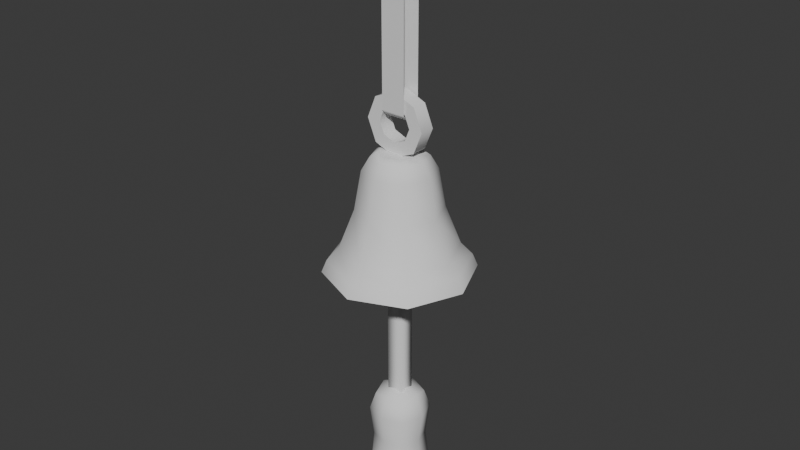 # Source: Doorbell.blend  (saved by Blender 4.5.90; exported with 4.5.12 LTS)
import bpy
from mathutils import Matrix  # noqa: F401  (used for matrix-valued properties, if any)

bpy.ops.wm.read_factory_settings(use_empty=True)
scene = bpy.context.scene
scene.name = 'Scene'

# ---- collections
col_doorbell = bpy.data.collections.new('Doorbell'); scene.collection.children.link(col_doorbell)

# ---- world
world_world = bpy.data.worlds.new('World'); scene.world = world_world
world_world.use_nodes = True; world_world.node_tree.nodes.clear()
_N = world_world.node_tree.nodes; _L = world_world.node_tree.links
n0 = _N.new('ShaderNodeOutputWorld'); n0.name = 'World Output'; n0.location = (300, 300)
n1 = _N.new('ShaderNodeBackground'); n1.name = 'Background'; n1.location = (10, 300)
n1.inputs[0].default_value = (0.05088, 0.05088, 0.05088, 1.0)
_L.new(n1.outputs[0], n0.inputs[0])
n0.is_active_output = True
world_world.color = (0.05088, 0.05088, 0.05088)
world_world.sun_shadow_jitter_overblur = 0.0

# ---- meshes
me_baseshape = bpy.data.meshes.new('BaseShape')
me_baseshape.from_pydata([(-3.256e-09, 1.419, -8.383), (1.003, 1.003, -8.383), (1.419, 0.0, -8.383), (1.003, -1.003, -8.383), (-3.256e-09, -1.419, -8.383), (-1.003, -1.003, -8.383), (-1.419, 0.0, -8.383), (-1.003, 1.003, -8.383), (0.0, 0.4808, -5.451), (0.34, 0.34, -5.451), (0.4808, -1.259e-09, -5.451), (0.34, -0.34, -5.451), (0.0, -0.4808, -5.451), (-0.34, -0.34, -5.451), (-0.4808, -1.259e-09, -5.451), (-0.34, 0.34, -5.451), (0.9862, 0.9862, -7.779), (1.395, 2.781e-09, -7.779), (0.9862, -0.9862, -7.779), (2.781e-09, -1.395, -7.779), (-0.9862, -0.9862, -7.779), (-1.395, 2.781e-09, -7.779), (-0.9862, 0.9862, -7.779), (2.781e-09, 1.395, -7.779), (5.764e-10, 1.675, -8.081), (1.184, 1.184, -8.081), (1.675, 1.464e-09, -8.081), (1.184, -1.184, -8.081), (5.764e-10, -1.675, -8.081), (-1.184, -1.184, -8.081), (-1.675, 1.464e-09, -8.081), (-1.184, 1.184, -8.081), (0.0, 0.6721, -5.57), (2.148e-10, 0.8599, -5.887), (0.6081, 0.6081, -5.887), (0.4752, 0.4752, -5.57), (0.8599, -8.689e-10, -5.887), (0.6721, -1.208e-09, -5.57), (0.6081, -0.6081, -5.887), (0.4752, -0.4752, -5.57), (2.148e-10, -0.8599, -5.887), (0.0, -0.6721, -5.57), (-0.6081, -0.6081, -5.887), (-0.4752, -0.4752, -5.57), (-0.8599, -8.689e-10, -5.887), (-0.6721, -1.208e-09, -5.57), (-0.6081, 0.6081, -5.887), (-0.4752, 0.4752, -5.57), (-3.272e-09, 1.801, -8.383), (1.273, 1.273, -8.383), (1.801, 0.0, -8.383), (1.273, -1.273, -8.383), (-3.272e-09, -1.801, -8.383), (-1.273, -1.273, -8.383), (-1.801, 0.0, -8.383), (-1.273, 1.273, -8.383), (2.589e-09, 0.6374, -6.833), (0.4507, 0.4507, -6.833), (0.6374, 4.052e-09, -6.833), (0.4507, -0.4507, -6.833), (2.589e-09, -0.6374, -6.833), (-0.4507, -0.4507, -6.833), (-0.6374, 4.052e-09, -6.833), (-0.4507, 0.4507, -6.833), (-0.726, 0.726, -6.833), (1.297e-09, 1.027, -6.833), (0.726, 0.726, -6.833), (1.027, 7.545e-10, -6.833), (0.726, -0.726, -6.833), (1.297e-09, -1.027, -6.833), (-0.726, -0.726, -6.833), (-1.027, 7.545e-10, -6.833), (-8.882e-16, -0.1875, -5.541), (-0.5303, -0.1875, -5.321), (-0.75, -0.1875, -4.791), (-0.5303, -0.1875, -4.261), (-8.882e-16, -0.1875, -4.041), (0.5303, -0.1875, -4.261), (0.75, -0.1875, -4.791), (0.5303, -0.1875, -5.321), (-0.2911, -0.1875, -5.082), (-8.882e-16, -0.1875, -5.203), (-0.4117, -0.1875, -4.791), (-0.2911, -0.1875, -4.5), (-8.882e-16, -0.1875, -4.379), (0.2911, -0.1875, -4.5), (0.4117, -0.1875, -4.791), (0.2911, -0.1875, -5.082), (-0.2911, 0.1875, -5.082), (-8.882e-16, 0.1875, -5.203), (-0.4117, 0.1875, -4.791), (-0.2911, 0.1875, -4.5), (-8.882e-16, 0.1875, -4.379), (0.2911, 0.1875, -4.5), (0.4117, 0.1875, -4.791), (0.2911, 0.1875, -5.082), (-0.5303, 0.1875, -5.321), (-8.882e-16, 0.1875, -5.541), (-0.75, 0.1875, -4.791), (-0.5303, 0.1875, -4.261), (-8.882e-16, 0.1875, -4.041), (0.5303, 0.1875, -4.261), (0.75, 0.1875, -4.791), (0.5303, 0.1875, -5.321), (0.2973, 0.2344, -4.5), (-0.2973, 0.2344, -4.5), (0.2973, 0.2344, 0.0), (-0.2973, 0.2344, 0.0), (0.2973, -0.2344, 0.0), (0.2973, -0.2344, -4.5), (-0.2973, -0.2344, -4.5), (-0.2973, -0.2344, 0.0), (-0.2973, -0.1025, -4.641), (-0.2973, 0.1025, -4.641), (0.2973, 0.1025, -4.641), (0.2973, -0.1025, -4.641)], [], [(6, 7, 63, 62), (31, 22, 23, 24), (30, 21, 22, 31), (29, 20, 21, 30), (28, 19, 20, 29), (27, 18, 19, 28), (26, 17, 18, 27), (25, 16, 17, 26), (24, 23, 16, 25), (9, 8, 15, 14, 13, 12, 11, 10), (48, 24, 25, 49), (49, 25, 26, 50), (50, 26, 27, 51), (51, 27, 28, 52), (52, 28, 29, 53), (53, 29, 30, 54), (54, 30, 31, 55), (55, 31, 24, 48), (47, 32, 33, 46), (45, 47, 46, 44), (43, 45, 44, 42), (41, 43, 42, 40), (39, 41, 40, 38), (37, 39, 38, 36), (35, 37, 36, 34), (32, 35, 34, 33), (64, 46, 33, 65), (47, 15, 8, 32), (65, 33, 34, 66), (32, 8, 9, 35), (66, 34, 36, 67), (35, 9, 10, 37), (67, 36, 38, 68), (37, 10, 11, 39), (68, 38, 40, 69), (39, 11, 12, 41), (69, 40, 42, 70), (41, 12, 13, 43), (70, 42, 44, 71), (43, 13, 14, 45), (71, 44, 46, 64), (45, 14, 15, 47), (1, 0, 48, 49), (2, 1, 49, 50), (3, 2, 50, 51), (4, 3, 51, 52), (5, 4, 52, 53), (6, 5, 53, 54), (7, 6, 54, 55), (0, 7, 55, 48), (56, 57, 58, 59, 60, 61, 62, 63), (4, 5, 61, 60), (2, 3, 59, 58), (0, 1, 57, 56), (7, 0, 56, 63), (5, 6, 62, 61), (3, 4, 60, 59), (1, 2, 58, 57), (21, 71, 64, 22), (20, 70, 71, 21), (19, 69, 70, 20), (18, 68, 69, 19), (17, 67, 68, 18), (16, 66, 67, 17), (23, 65, 66, 16), (22, 64, 65, 23), (89, 88, 96, 97), (81, 72, 73, 80), (80, 73, 74, 82), (82, 74, 75, 83), (83, 75, 76, 84), (84, 76, 77, 85), (85, 77, 78, 86), (86, 78, 79, 87), (87, 79, 72, 81), (88, 90, 98, 96), (90, 91, 99, 98), (91, 92, 100, 99), (92, 93, 101, 100), (93, 94, 102, 101), (94, 95, 103, 102), (95, 89, 97, 103), (84, 85, 93, 92), (77, 76, 100, 101), (85, 86, 94, 93), (78, 77, 101, 102), (86, 87, 95, 94), (79, 78, 102, 103), (87, 81, 89, 95), (81, 80, 88, 89), (72, 79, 103, 97), (73, 72, 97, 96), (80, 82, 90, 88), (74, 73, 96, 98), (82, 83, 91, 90), (75, 74, 98, 99), (83, 84, 92, 91), (76, 75, 99, 100), (104, 106, 107, 105), (109, 110, 111, 108), (112, 115, 114, 113), (115, 112, 110, 109), (104, 105, 113, 114)])
me_baseshape.polygons.foreach_set('use_smooth', [True] * 103)
_k = set([(0, 1), (0, 7), (1, 2), (2, 3), (3, 4), (4, 5), (5, 6), (6, 7), (48, 49), (48, 55), (49, 50), (50, 51), (51, 52), (52, 53), (53, 54), (54, 55), (72, 73), (72, 79), (73, 74), (74, 75), (75, 76), (76, 77), (77, 78), (78, 79), (80, 81), (80, 82), (81, 87), (82, 83), (83, 84), (84, 85), (85, 86), (86, 87), (88, 89), (88, 90), (89, 95), (90, 91), (91, 92), (92, 93), (93, 94), (94, 95), (96, 97), (96, 98), (97, 103), (98, 99), (99, 100), (100, 101), (101, 102), (102, 103)])
me_baseshape.attributes.new('sharp_edge', 'BOOLEAN', 'EDGE').data.foreach_set('value', [ (min(e.vertices), max(e.vertices)) in _k for e in me_baseshape.edges])
_uv = me_baseshape.uv_layers.new(name='UVMap')
_uv.uv.foreach_set('vector', [0.56, 0.25, 0.6156, 0.3844, 0.6156, 0.3844, 0.56, 0.25, 0.125, 0.5448, 0.125, 0.5895, 0.0, 0.5895, 0.0, 0.5448, 0.25, 0.5448, 0.25, 0.5895, 0.125, 0.5895, 0.125, 0.5448, 0.375, 0.5448, 0.375, 0.5895, 0.25, 0.5895, 0.25, 0.5448, 0.5, 0.5448, 0.5, 0.5895, 0.375, 0.5895, 0.375, 0.5448, 0.625, 0.5448, 0.625, 0.5895, 0.5, 0.5895, 0.5, 0.5448, 0.75, 0.5448, 0.75, 0.5895, 0.625, 0.5895, 0.625, 0.5448, 0.875, 0.5448, 0.875, 0.5895, 0.75, 0.5895, 0.75, 0.5448, 1.0, 0.5448, 1.0, 0.5895, 0.875, 0.5895, 0.875, 0.5448, 0.3906, 0.3906, 0.25, 0.4488, 0.1094, 0.3906, 0.05122, 0.25, 0.1094, 0.1094, 0.25, 0.05122, 0.3906, 0.1094, 0.4488, 0.25, 1.0, 0.5, 1.0, 0.5448, 0.875, 0.5448, 0.875, 0.5, 0.875, 0.5, 0.875, 0.5448, 0.75, 0.5448, 0.75, 0.5, 0.75, 0.5, 0.75, 0.5448, 0.625, 0.5448, 0.625, 0.5, 0.625, 0.5, 0.625, 0.5448, 0.5, 0.5448, 0.5, 0.5, 0.5, 0.5, 0.5, 0.5448, 0.375, 0.5448, 0.375, 0.5, 0.375, 0.5, 0.375, 0.5448, 0.25, 0.5448, 0.25, 0.5, 0.25, 0.5, 0.25, 0.5448, 0.125, 0.5448, 0.125, 0.5, 0.125, 0.5, 0.125, 0.5448, 0.0, 0.5448, 0.0, 0.5, 0.1185, 0.7201, 0.1048, 0.7445, 0.0, 0.9248, 0.125, 0.9248, 0.1666, 0.6611, 0.1185, 0.7201, 0.125, 0.9248, 0.25, 0.9248, 0.2636, 0.6022, 0.1666, 0.6611, 0.25, 0.9248, 0.375, 0.9248, 0.3952, 0.5778, 0.2636, 0.6022, 0.375, 0.9248, 0.5, 0.9248, 0.5267, 0.6022, 0.3952, 0.5778, 0.5, 0.9248, 0.625, 0.9248, 0.6237, 0.6611, 0.5267, 0.6022, 0.625, 0.9248, 0.75, 0.9248, 0.6718, 0.7201, 0.6237, 0.6611, 0.75, 0.9248, 0.875, 0.9248, 0.6855, 0.7445, 0.6718, 0.7201, 0.875, 0.9248, 1.0, 0.9248, 0.125, 0.7571, 0.125, 0.9248, 0.0, 0.9248, 0.0, 0.7571, 0.1185, 0.7201, 0.1094, 0.3906, 0.25, 0.4488, 0.1048, 0.7445, 1.0, 0.7571, 1.0, 0.9248, 0.875, 0.9248, 0.875, 0.7571, 0.6855, 0.7445, 0.25, 0.4488, 0.3906, 0.3906, 0.6718, 0.7201, 0.875, 0.7571, 0.875, 0.9248, 0.75, 0.9248, 0.75, 0.7571, 0.6718, 0.7201, 0.3906, 0.3906, 0.4488, 0.25, 0.6237, 0.6611, 0.75, 0.7571, 0.75, 0.9248, 0.625, 0.9248, 0.625, 0.7571, 0.6237, 0.6611, 0.4488, 0.25, 0.3906, 0.1094, 0.5267, 0.6022, 0.625, 0.7571, 0.625, 0.9248, 0.5, 0.9248, 0.5, 0.7571, 0.5267, 0.6022, 0.3906, 0.1094, 0.25, 0.05122, 0.3952, 0.5778, 0.5, 0.7571, 0.5, 0.9248, 0.375, 0.9248, 0.375, 0.7571, 0.3952, 0.5778, 0.25, 0.05122, 0.1094, 0.1094, 0.2636, 0.6022, 0.375, 0.7571, 0.375, 0.9248, 0.25, 0.9248, 0.25, 0.7571, 0.2636, 0.6022, 0.1094, 0.1094, 0.05122, 0.25, 0.1666, 0.6611, 0.25, 0.7571, 0.25, 0.9248, 0.125, 0.9248, 0.125, 0.7571, 0.1666, 0.6611, 0.05122, 0.25, 0.1094, 0.3906, 0.1185, 0.7201, 0.8844, 0.3844, 0.75, 0.44, 0.75, 0.49, 0.9197, 0.4197, 0.94, 0.25, 0.8844, 0.3844, 0.9197, 0.4197, 0.99, 0.25, 0.8844, 0.1156, 0.94, 0.25, 0.99, 0.25, 0.9197, 0.08029, 0.75, 0.05999, 0.8844, 0.1156, 0.9197, 0.08029, 0.75, 0.01, 0.6156, 0.1156, 0.75, 0.05999, 0.75, 0.01, 0.5803, 0.08029, 0.56, 0.25, 0.6156, 0.1156, 0.5803, 0.08029, 0.51, 0.25, 0.6156, 0.3844, 0.56, 0.25, 0.51, 0.25, 0.5803, 0.4197, 0.75, 0.44, 0.6156, 0.3844, 0.5803, 0.4197, 0.75, 0.49, 0.75, 0.44, 0.8844, 0.3844, 0.94, 0.25, 0.8844, 0.1156, 0.75, 0.05999, 0.6156, 0.1156, 0.56, 0.25, 0.6156, 0.3844, 0.75, 0.05999, 0.6156, 0.1156, 0.6156, 0.1156, 0.75, 0.05999, 0.94, 0.25, 0.8844, 0.1156, 0.8844, 0.1156, 0.94, 0.25, 0.75, 0.44, 0.8844, 0.3844, 0.8844, 0.3844, 0.75, 0.44, 0.6156, 0.3844, 0.75, 0.44, 0.75, 0.44, 0.6156, 0.3844, 0.6156, 0.1156, 0.56, 0.25, 0.56, 0.25, 0.6156, 0.1156, 0.8844, 0.1156, 0.75, 0.05999, 0.75, 0.05999, 0.8844, 0.1156, 0.8844, 0.3844, 0.94, 0.25, 0.94, 0.25, 0.8844, 0.3844, 0.25, 0.5895, 0.25, 0.7571, 0.125, 0.7571, 0.125, 0.5895, 0.375, 0.5895, 0.375, 0.7571, 0.25, 0.7571, 0.25, 0.5895, 0.5, 0.5895, 0.5, 0.7571, 0.375, 0.7571, 0.375, 0.5895, 0.625, 0.5895, 0.625, 0.7571, 0.5, 0.7571, 0.5, 0.5895, 0.75, 0.5895, 0.75, 0.7571, 0.625, 0.7571, 0.625, 0.5895, 0.875, 0.5895, 0.875, 0.7571, 0.75, 0.7571, 0.75, 0.5895, 1.0, 0.5895, 1.0, 0.7571, 0.875, 0.7571, 0.875, 0.5895, 0.125, 0.5895, 0.125, 0.7571, 0.0, 0.7571, 0.0, 0.5895, 0.0, 0.0, 0.0, 0.0, 0.0, 0.0, 0.0, 0.0, 0.0, 0.0, 0.0, 0.0, 0.0, 0.0, 0.0, 0.0, 0.0, 0.0, 0.0, 0.0, 0.0, 0.0, 0.0, 0.0, 0.0, 0.0, 0.0, 0.0, 0.0, 0.0, 0.0, 0.0, 0.0, 0.0, 0.0, 0.0, 0.0, 0.0, 0.0, 0.0, 0.0, 0.0, 0.0, 0.0, 0.0, 0.0, 0.0, 0.0, 0.0, 0.0, 0.0, 0.0, 0.0, 0.0, 0.0, 0.0, 0.0, 0.0, 0.0, 0.0, 0.0, 0.0, 0.0, 0.0, 0.0, 0.0, 0.0, 0.0, 0.0, 0.0, 0.0, 0.0, 0.0, 0.0, 0.0, 0.0, 0.0, 0.0, 0.0, 0.0, 0.0, 0.0, 0.0, 0.0, 0.0, 0.0, 0.0, 0.0, 0.0, 0.0, 0.0, 0.0, 0.0, 0.0, 0.0, 0.0, 0.0, 0.0, 0.0, 0.0, 0.0, 0.0, 0.0, 0.0, 0.0, 0.0, 0.0, 0.0, 0.0, 0.0, 0.0, 0.0, 0.0, 0.0, 0.0, 0.0, 0.0, 0.0, 0.0, 0.0, 0.0, 0.0, 0.0, 0.0, 0.0, 0.0, 0.0, 0.0, 0.0, 0.0, 0.0, 0.0, 0.0, 0.0, 0.0, 0.0, 0.0, 0.0, 0.0, 0.0, 0.0, 0.0, 0.0, 0.0, 0.0, 0.0, 0.0, 0.0, 0.0, 0.0, 0.0, 0.0, 0.0, 0.0, 0.0, 0.0, 0.0, 0.0, 0.0, 0.0, 0.0, 0.0, 0.0, 0.0, 0.0, 0.0, 0.0, 0.0, 0.0, 0.0, 0.0, 0.0, 0.0, 0.0, 0.0, 0.0, 0.0, 0.0, 0.0, 0.0, 0.0, 0.0, 0.0, 0.0, 0.0, 0.0, 0.0, 0.0, 0.0, 0.0, 0.0, 0.0, 0.0, 0.0, 0.0, 0.0, 0.0, 0.0, 0.0, 0.0, 0.0, 0.0, 0.0, 0.0, 0.0, 0.0, 0.0, 0.0, 0.0, 0.0, 0.0, 0.0, 0.0, 0.0, 0.0, 0.0, 0.0, 0.0, 0.0, 0.0, 0.0, 0.0, 0.0, 0.0, 0.0, 0.0, 0.0, 0.0, 0.0, 0.0, 0.0, 0.0, 0.0, 0.0, 0.0, 0.0, 0.0, 0.0, 0.0, 0.0, 0.0, 0.0, 0.0, 0.0, 0.0, 0.0, 0.0, 0.0, 0.0, 0.0, 0.0, 0.0, 0.0, 0.0, 0.0, 0.0, 0.0, 0.0, 0.0, 1.0, 1.0, 1.0, 1.0, 0.0, 0.0, 0.0, 1.0, 0.0, 1.0, 1.0, 0.0, 1.0, 1.0, 0.0, 0.0, 0.0, 0.0, 0.0, 1.0, 0.0, 0.0, 0.0, 1.0, 0.0, 1.0, 0.0, 0.0, 0.0, 0.0, 0.0, 1.0, 0.0, 1.0, 0.0, 0.0, 0.0])
me_baseshape.update()
me_bellshape = bpy.data.meshes.new('BellShape')
me_bellshape.from_pydata([(0.4175, -0.4175, 5.51), (0.4175, 0.4175, 5.51), (-0.4175, -0.4175, 5.51), (-0.4175, 0.4175, 5.51), (0.5196, -3.576e-07, 5.612), (0.5196, -0.5196, 5.092), (0.5196, 0.5196, 5.092), (-7.673e-08, 0.5196, 5.612), (-0.5196, 0.5196, 5.092), (-0.5196, -3.576e-07, 5.612), (-0.5196, -0.5196, 5.092), (-7.372e-08, -0.5196, 5.612), (0.7005, -1.192e-07, 5.092), (-3.373e-08, 0.7005, 5.092), (-0.7005, -1.192e-07, 5.092), (-4.113e-08, -0.7005, 5.092), (-8.953e-08, -3.576e-07, 5.793), (1.741e-07, -0.7833, 2.954), (-0.7833, 3.576e-07, 2.954), (2.034e-07, 0.7833, 2.954), (0.7833, 3.576e-07, 2.954), (-0.6249, 0.6249, 2.954), (-0.6249, -0.6249, 2.954), (0.6249, 0.6249, 2.954), (0.6249, -0.6249, 2.954), (0.3124, -0.7041, 3.179), (-0.3124, -0.7041, 2.804), (-0.7041, -0.3124, 3.179), (-0.7041, 0.3124, 2.804), (-0.3124, 0.7041, 3.179), (0.3124, 0.7041, 2.804), (0.7041, 0.3124, 3.179), (0.7041, -0.3124, 2.804), (0.4526, -0.4526, 4.312), (0.5067, -0.5067, 3.487), (0.5067, 0.5067, 3.487), (0.4526, 0.4526, 4.312), (-0.5067, -0.5067, 3.487), (-0.4526, -0.4526, 4.312), (-0.5067, 0.5067, 3.487), (-0.4526, 0.4526, 4.312), (0.6352, 2.384e-07, 3.487), (0.5842, 0.0, 4.31), (1.37e-07, 0.6352, 3.487), (4.458e-08, 0.5842, 4.31), (-0.6352, 2.384e-07, 3.487), (-0.5842, 0.0, 4.31), (1.132e-07, -0.6352, 3.487), (2.928e-08, -0.5842, 4.31), (-0.2, -0.2, 5.612), (-0.2, -0.2, 10.5), (-0.2, 0.2, 5.612), (-0.2, 0.2, 10.5), (0.2, -0.2, 5.612), (0.2, -0.2, 10.5), (0.2, 0.2, 5.612), (0.2, 0.2, 10.5), (-0.4167, -0.4167, 8.533), (-0.4167, -0.4167, 9.367), (-0.4167, 0.4167, 8.533), (-0.4167, 0.4167, 9.367), (0.4167, -0.4167, 8.533), (0.4167, -0.4167, 9.367), (0.4167, 0.4167, 8.533), (0.4167, 0.4167, 9.367), (-0.5625, 0.0, 8.388), (-0.5625, -0.5625, 8.95), (-0.5625, 0.0, 9.513), (-0.5625, 0.5625, 8.95), (-1.297e-09, 0.5625, 8.388), (-1.297e-09, 0.5625, 9.513), (0.5625, 0.5625, 8.95), (0.5625, 0.0, 8.388), (0.5625, 0.0, 9.513), (0.5625, -0.5625, 8.95), (-1.297e-09, -0.5625, 8.388), (-1.297e-09, -0.5625, 9.513), (-0.75, 0.0, 8.95), (-1.297e-09, 0.75, 8.95), (0.75, 0.0, 8.95), (-1.297e-09, -0.75, 8.95), (-1.297e-09, 0.0, 8.2), (-1.297e-09, 0.0, 9.7)], [], [(0, 5, 12, 4), (4, 12, 6, 1), (1, 6, 13, 7), (7, 13, 8, 3), (3, 8, 14, 9), (9, 14, 10, 2), (2, 10, 15, 11), (11, 15, 5, 0), (1, 7, 16, 4), (7, 3, 9, 16), (16, 9, 2, 11), (4, 16, 11, 0), (34, 41, 42, 33), (41, 35, 36, 42), (35, 43, 44, 36), (43, 39, 40, 44), (39, 45, 46, 40), (45, 37, 38, 46), (37, 47, 48, 38), (47, 34, 33, 48), (15, 48, 33, 5), (5, 33, 42, 12), (34, 47, 17, 25, 24), (41, 34, 24, 32, 20), (35, 41, 20, 31, 23), (12, 42, 36, 6), (6, 36, 44, 13), (43, 35, 23, 30, 19), (37, 45, 18, 27, 22), (14, 46, 38, 10), (10, 38, 48, 15), (47, 37, 22, 26, 17), (39, 43, 19, 29, 21), (13, 44, 40, 8), (8, 40, 46, 14), (45, 39, 21, 28, 18), (49, 50, 52, 51), (51, 52, 56, 55), (55, 56, 54, 53), (53, 54, 50, 49), (57, 66, 77, 65), (66, 58, 67, 77), (77, 67, 60, 68), (65, 77, 68, 59), (59, 68, 78, 69), (68, 60, 70, 78), (78, 70, 64, 71), (69, 78, 71, 63), (63, 71, 79, 72), (71, 64, 73, 79), (79, 73, 62, 74), (72, 79, 74, 61), (61, 74, 80, 75), (74, 62, 76, 80), (80, 76, 58, 66), (75, 80, 66, 57), (59, 69, 81, 65), (69, 63, 72, 81), (81, 72, 61, 75), (65, 81, 75, 57), (64, 70, 82, 73), (70, 60, 67, 82), (82, 67, 58, 76), (73, 82, 76, 62)])
me_bellshape.polygons.foreach_set('use_smooth', [True] * 64)
_uv = me_bellshape.uv_layers.new(name='UVMap')
_uv.uv.foreach_set('vector', [0.375, 0.0, 0.5, 0.0, 0.5, 0.125, 0.375, 0.125, 0.375, 0.125, 0.5, 0.125, 0.5, 0.25, 0.375, 0.25, 0.375, 0.25, 0.5, 0.25, 0.5, 0.375, 0.375, 0.375, 0.375, 0.375, 0.5, 0.375, 0.5, 0.5, 0.375, 0.5, 0.375, 0.5, 0.5, 0.5, 0.5, 0.625, 0.375, 0.625, 0.375, 0.625, 0.5, 0.625, 0.5, 0.75, 0.375, 0.75, 0.375, 0.75, 0.5, 0.75, 0.5, 0.875, 0.375, 0.875, 0.375, 0.875, 0.5, 0.875, 0.5, 1.0, 0.375, 1.0, 0.125, 0.5, 0.25, 0.5, 0.25, 0.625, 0.125, 0.625, 0.25, 0.5, 0.375, 0.5, 0.375, 0.625, 0.25, 0.625, 0.25, 0.625, 0.375, 0.625, 0.375, 0.75, 0.25, 0.75, 0.125, 0.625, 0.25, 0.625, 0.25, 0.75, 0.125, 0.75, 0.625, 0.0, 0.625, 0.125, 0.5815, 0.125, 0.5813, 0.0, 0.625, 0.125, 0.625, 0.25, 0.5813, 0.25, 0.5815, 0.125, 0.625, 0.25, 0.625, 0.375, 0.5815, 0.375, 0.5813, 0.25, 0.625, 0.375, 0.625, 0.5, 0.5813, 0.5, 0.5815, 0.375, 0.625, 0.5, 0.625, 0.625, 0.5815, 0.625, 0.5813, 0.5, 0.625, 0.625, 0.625, 0.75, 0.5813, 0.75, 0.5815, 0.625, 0.625, 0.75, 0.625, 0.875, 0.5815, 0.875, 0.5813, 0.75, 0.625, 0.875, 0.625, 1.0, 0.5813, 1.0, 0.5815, 0.875, 0.5, 0.875, 0.5815, 0.875, 0.5813, 1.0, 0.5, 1.0, 0.5, 0.0, 0.5813, 0.0, 0.5815, 0.125, 0.5, 0.125, 0.625, 1.0, 0.625, 0.875, 0.625, 0.875, 0.625, 0.9375, 0.625, 1.0, 0.625, 0.125, 0.625, 0.0, 0.625, 0.0, 0.625, 0.0625, 0.625, 0.125, 0.625, 0.25, 0.625, 0.125, 0.625, 0.125, 0.625, 0.1875, 0.625, 0.25, 0.5, 0.125, 0.5815, 0.125, 0.5813, 0.25, 0.5, 0.25, 0.5, 0.25, 0.5813, 0.25, 0.5815, 0.375, 0.5, 0.375, 0.625, 0.375, 0.625, 0.25, 0.625, 0.25, 0.625, 0.3125, 0.625, 0.375, 0.625, 0.75, 0.625, 0.625, 0.625, 0.625, 0.625, 0.6875, 0.625, 0.75, 0.5, 0.625, 0.5815, 0.625, 0.5813, 0.75, 0.5, 0.75, 0.5, 0.75, 0.5813, 0.75, 0.5815, 0.875, 0.5, 0.875, 0.625, 0.875, 0.625, 0.75, 0.625, 0.75, 0.625, 0.8125, 0.625, 0.875, 0.625, 0.5, 0.625, 0.375, 0.625, 0.375, 0.625, 0.4375, 0.625, 0.5, 0.5, 0.375, 0.5815, 0.375, 0.5813, 0.5, 0.5, 0.5, 0.5, 0.5, 0.5813, 0.5, 0.5815, 0.625, 0.5, 0.625, 0.625, 0.625, 0.625, 0.5, 0.625, 0.5, 0.625, 0.5625, 0.625, 0.625, 0.375, 0.0, 0.625, 0.0, 0.625, 0.25, 0.375, 0.25, 0.375, 0.25, 0.625, 0.25, 0.625, 0.5, 0.375, 0.5, 0.375, 0.5, 0.625, 0.5, 0.625, 0.75, 0.375, 0.75, 0.375, 0.75, 0.625, 0.75, 0.625, 1.0, 0.375, 1.0, 0.375, 0.0, 0.5, 0.0, 0.5, 0.125, 0.375, 0.125, 0.5, 0.0, 0.625, 0.0, 0.625, 0.125, 0.5, 0.125, 0.5, 0.125, 0.625, 0.125, 0.625, 0.25, 0.5, 0.25, 0.375, 0.125, 0.5, 0.125, 0.5, 0.25, 0.375, 0.25, 0.375, 0.25, 0.5, 0.25, 0.5, 0.375, 0.375, 0.375, 0.5, 0.25, 0.625, 0.25, 0.625, 0.375, 0.5, 0.375, 0.5, 0.375, 0.625, 0.375, 0.625, 0.5, 0.5, 0.5, 0.375, 0.375, 0.5, 0.375, 0.5, 0.5, 0.375, 0.5, 0.375, 0.5, 0.5, 0.5, 0.5, 0.625, 0.375, 0.625, 0.5, 0.5, 0.625, 0.5, 0.625, 0.625, 0.5, 0.625, 0.5, 0.625, 0.625, 0.625, 0.625, 0.75, 0.5, 0.75, 0.375, 0.625, 0.5, 0.625, 0.5, 0.75, 0.375, 0.75, 0.375, 0.75, 0.5, 0.75, 0.5, 0.875, 0.375, 0.875, 0.5, 0.75, 0.625, 0.75, 0.625, 0.875, 0.5, 0.875, 0.5, 0.875, 0.625, 0.875, 0.625, 1.0, 0.5, 1.0, 0.375, 0.875, 0.5, 0.875, 0.5, 1.0, 0.375, 1.0, 0.125, 0.5, 0.25, 0.5, 0.25, 0.625, 0.125, 0.625, 0.25, 0.5, 0.375, 0.5, 0.375, 0.625, 0.25, 0.625, 0.25, 0.625, 0.375, 0.625, 0.375, 0.75, 0.25, 0.75, 0.125, 0.625, 0.25, 0.625, 0.25, 0.75, 0.125, 0.75, 0.625, 0.5, 0.75, 0.5, 0.75, 0.625, 0.625, 0.625, 0.75, 0.5, 0.875, 0.5, 0.875, 0.625, 0.75, 0.625, 0.75, 0.625, 0.875, 0.625, 0.875, 0.75, 0.75, 0.75, 0.625, 0.625, 0.75, 0.625, 0.75, 0.75, 0.625, 0.75])
me_bellshape.update()

# ---- objects
ob_base = bpy.data.objects.new('Base', me_baseshape)
ob_bell = bpy.data.objects.new('Bell', me_bellshape)

# ---- transforms, parenting, visibility, modifiers, constraints
ob_base.location = (0.0, 0.0, 0.0)
_m = ob_base.modifiers.new('WeightedNormal', 'WEIGHTED_NORMAL')
_m.keep_sharp = True
ob_bell.location = (1.297e-09, 0.0, -17.33)
_m = ob_bell.modifiers.new('WeightedNormal', 'WEIGHTED_NORMAL')
_m.keep_sharp = True

# ---- collection membership
col_doorbell.objects.link(ob_base)
col_doorbell.objects.link(ob_bell)

# ---- scene / render settings (as saved in the file)
scene.frame_start = 1; scene.frame_end = 250; scene.frame_set(4)
scene.render.engine = 'BLENDER_EEVEE_NEXT'
bpy.context.view_layer.update()

# ---- added for rendering (the .blend has no active camera and no usable light): camera, sun
cam_auto = bpy.data.cameras.new('AutoCamera')
cam_auto.lens = 50.0
cam_auto.sensor_width = 36.0
cam_auto.clip_end = 1000.0
ob_auto_camera = bpy.data.objects.new('AutoCamera', cam_auto)
scene.collection.objects.link(ob_auto_camera)
ob_auto_camera.location = (14.2449, -17.0938, 4.1313)
ob_auto_camera.rotation_euler = (1.09748, -7.21219e-08, 0.694738)
scene.camera = ob_auto_camera
light_auto_sun = bpy.data.lights.new('AutoSun', 'SUN')
light_auto_sun.energy = 3.0
light_auto_sun.angle = 0.0523599
ob_auto_sun = bpy.data.objects.new('AutoSun', light_auto_sun)
scene.collection.objects.link(ob_auto_sun)
ob_auto_sun.rotation_euler = (0.872665, 0.174533, 0.523599)
bpy.context.view_layer.update()
